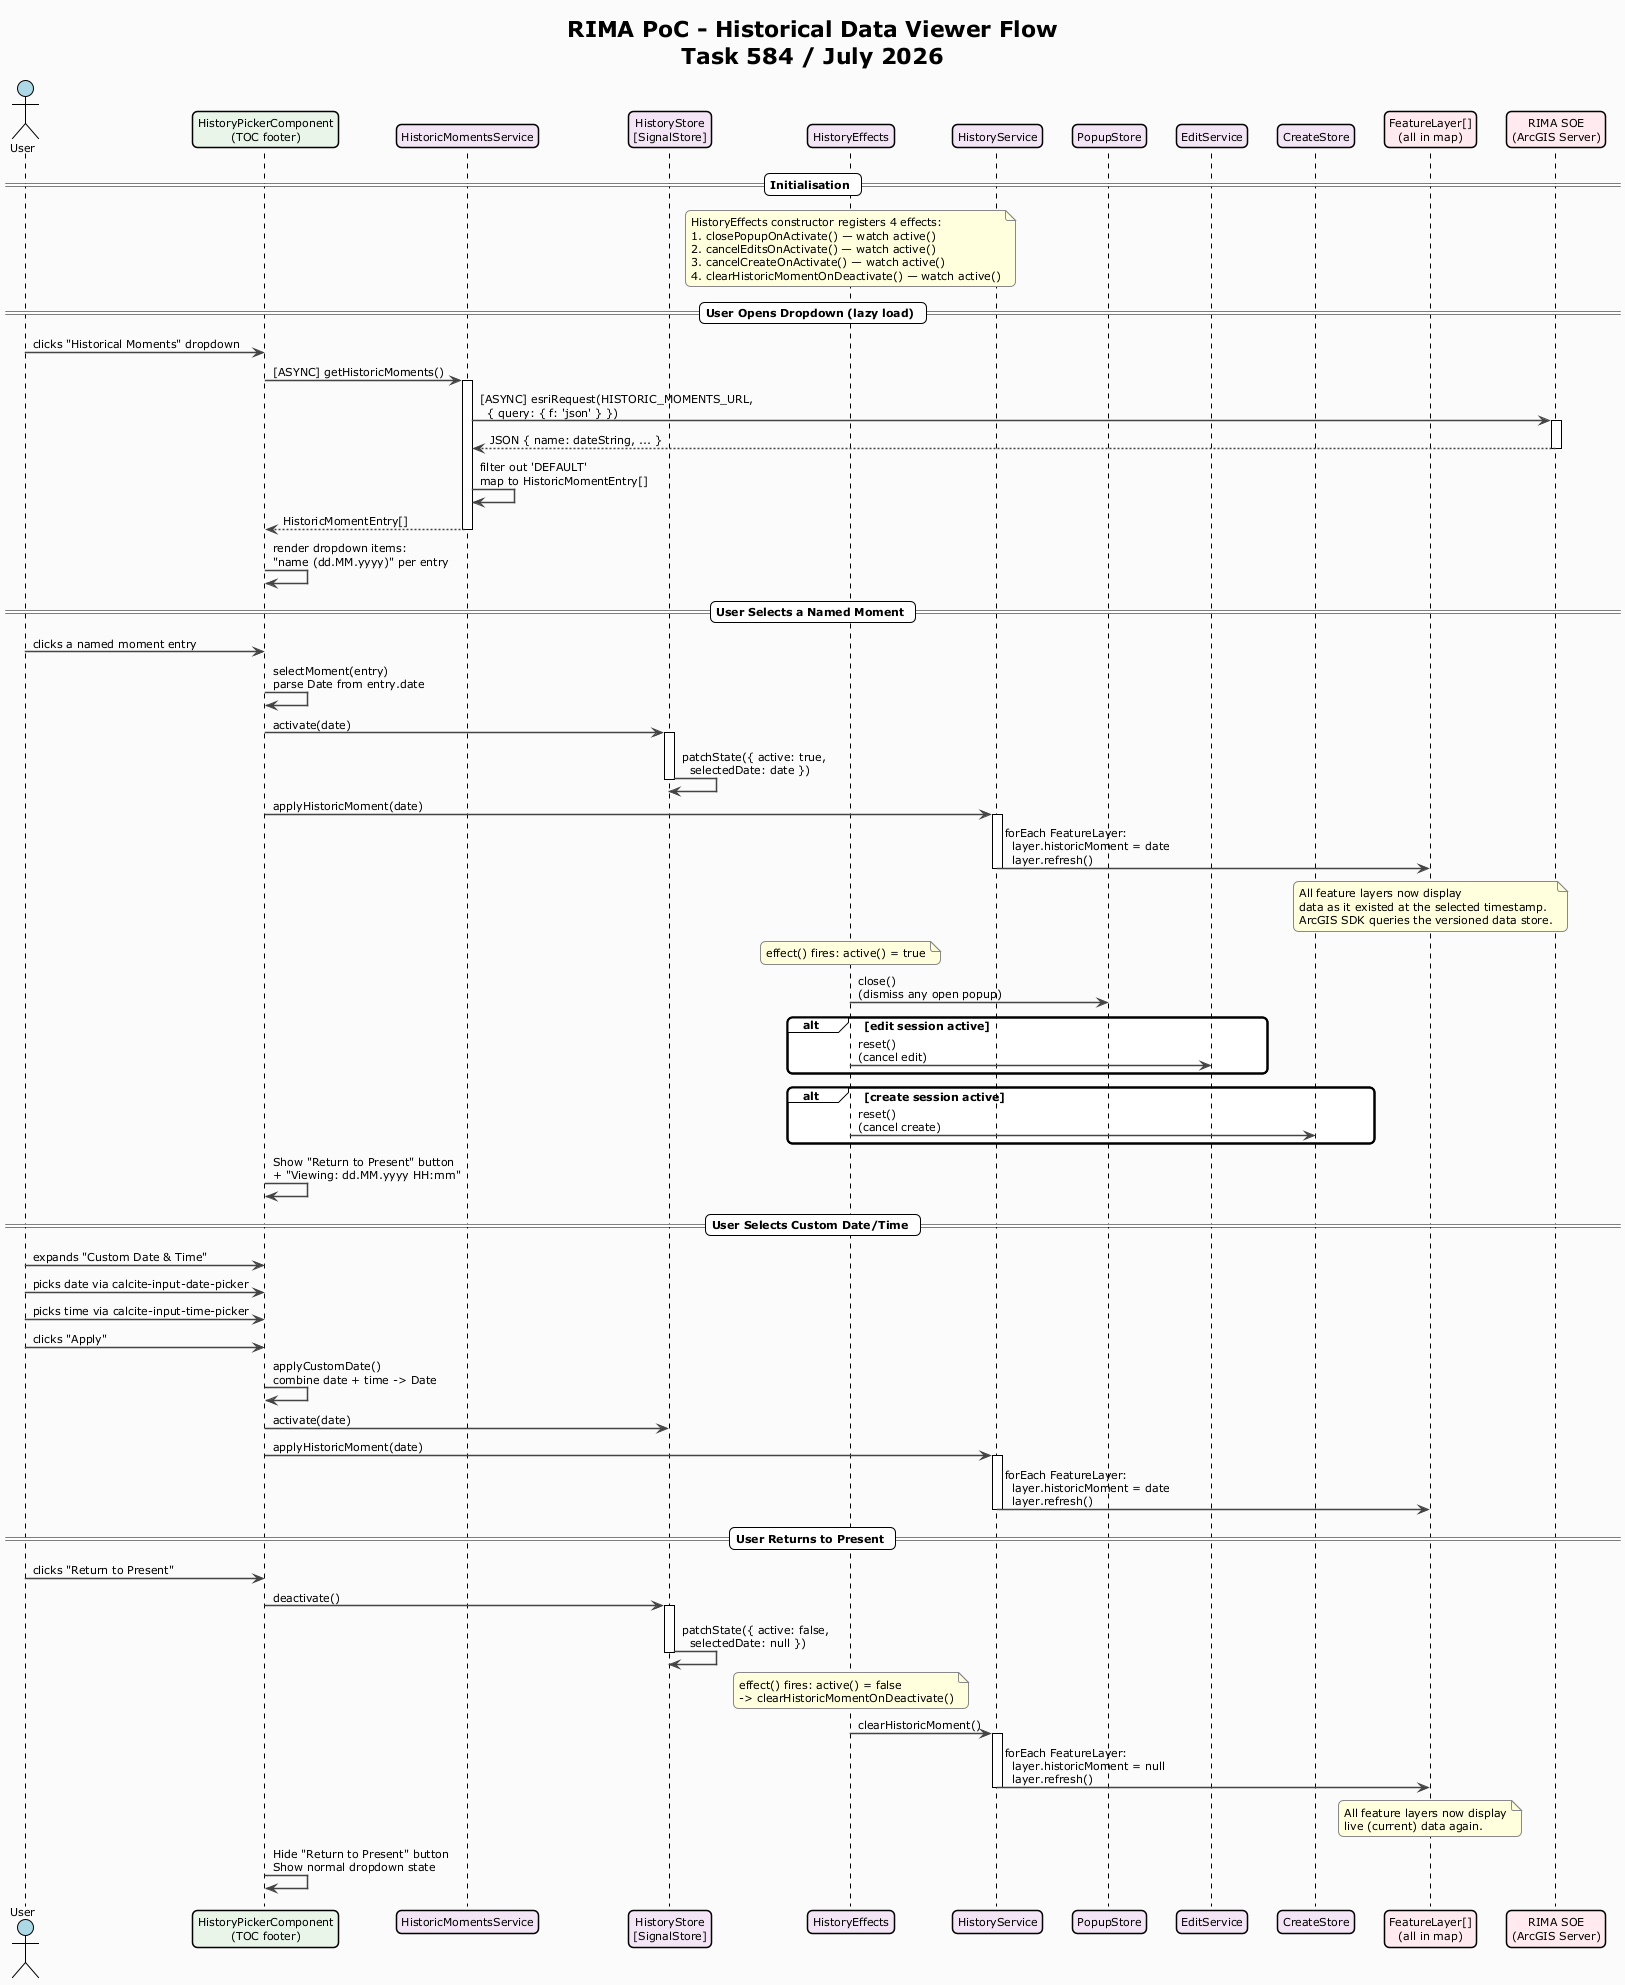

The diagram above was rendered by PlantUML. Its source (embedded in the PNG):
@startuml
!theme plain
skinparam backgroundColor #FAFAFA
skinparam sequenceArrowThickness 1.5
skinparam roundcorner 10
skinparam boxPadding 8
skinparam sequenceGroupBorderThickness 2
skinparam noteBorderColor #888888
skinparam noteBackgroundColor #FFFFDD
skinparam ParticipantBorderThickness 1.5
skinparam ArrowColor #444444
skinparam defaultFontSize 11
skinparam SequenceMessageAlignment left

title RIMA PoC - Historical Data Viewer Flow\nTask 584 / July 2026

actor "User" as user #LightBlue
participant "HistoryPickerComponent\n(TOC footer)" as picker #E8F5E9
participant "HistoricMomentsService" as momentsSvc #F3E5F5
participant "HistoryStore\n[SignalStore]" as store #F3E5F5
participant "HistoryEffects" as effects #F3E5F5
participant "HistoryService" as historySvc #F3E5F5
participant "PopupStore" as popupStore #F3E5F5
participant "EditService" as editSvc #F3E5F5
participant "CreateStore" as createStore #F3E5F5
participant "FeatureLayer[]\n(all in map)" as layers #FFEBEE
participant "RIMA SOE\n(ArcGIS Server)" as soe #FFEBEE

== Initialisation ==

note over effects
  HistoryEffects constructor registers 4 effects:
  1. closePopupOnActivate() — watch active()
  2. cancelEditsOnActivate() — watch active()
  3. cancelCreateOnActivate() — watch active()
  4. clearHistoricMomentOnDeactivate() — watch active()
end note

== User Opens Dropdown (lazy load) ==

user -> picker : clicks "Historical Moments" dropdown
picker -> momentsSvc : [ASYNC] getHistoricMoments()
activate momentsSvc
momentsSvc -> soe : [ASYNC] esriRequest(HISTORIC_MOMENTS_URL,\n  { query: { f: 'json' } })
activate soe
soe --> momentsSvc : JSON { name: dateString, ... }
deactivate soe
momentsSvc -> momentsSvc : filter out 'DEFAULT'\nmap to HistoricMomentEntry[]
momentsSvc --> picker : HistoricMomentEntry[]
deactivate momentsSvc
picker -> picker : render dropdown items:\n"name (dd.MM.yyyy)" per entry

== User Selects a Named Moment ==

user -> picker : clicks a named moment entry
picker -> picker : selectMoment(entry)\nparse Date from entry.date
picker -> store : activate(date)
activate store
store -> store : patchState({ active: true,\n  selectedDate: date })
deactivate store

picker -> historySvc : applyHistoricMoment(date)
activate historySvc
historySvc -> layers : forEach FeatureLayer:\n  layer.historicMoment = date\n  layer.refresh()
note over layers
  All feature layers now display
  data as it existed at the selected timestamp.
  ArcGIS SDK queries the versioned data store.
end note
deactivate historySvc

note over effects
  effect() fires: active() = true
end note

effects -> popupStore : close()\n(dismiss any open popup)
alt edit session active
  effects -> editSvc : reset()\n(cancel edit)
end
alt create session active
  effects -> createStore : reset()\n(cancel create)
end

picker -> picker : Show "Return to Present" button\n+ "Viewing: dd.MM.yyyy HH:mm"

== User Selects Custom Date/Time ==

user -> picker : expands "Custom Date & Time"
user -> picker : picks date via calcite-input-date-picker
user -> picker : picks time via calcite-input-time-picker
user -> picker : clicks "Apply"
picker -> picker : applyCustomDate()\ncombine date + time -> Date
picker -> store : activate(date)
picker -> historySvc : applyHistoricMoment(date)
activate historySvc
historySvc -> layers : forEach FeatureLayer:\n  layer.historicMoment = date\n  layer.refresh()
deactivate historySvc

== User Returns to Present ==

user -> picker : clicks "Return to Present"
picker -> store : deactivate()
activate store
store -> store : patchState({ active: false,\n  selectedDate: null })
deactivate store

note over effects
  effect() fires: active() = false
  -> clearHistoricMomentOnDeactivate()
end note

effects -> historySvc : clearHistoricMoment()
activate historySvc
historySvc -> layers : forEach FeatureLayer:\n  layer.historicMoment = null\n  layer.refresh()
note over layers
  All feature layers now display
  live (current) data again.
end note
deactivate historySvc

picker -> picker : Hide "Return to Present" button\nShow normal dropdown state

@enduml